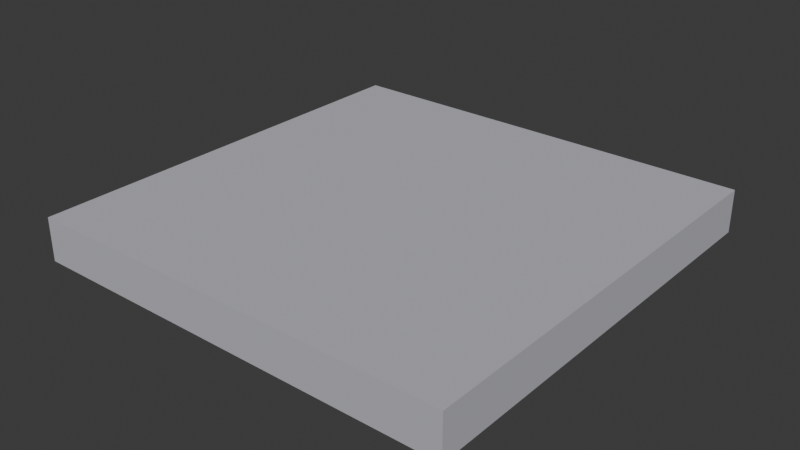 # Source: lever_box_floor_collision.blend  (saved by Blender 5.1.30; exported with 4.5.12 LTS)
import bpy
from mathutils import Matrix  # noqa: F401  (used for matrix-valued properties, if any)

bpy.ops.wm.read_factory_settings(use_empty=True)
scene = bpy.context.scene
scene.name = 'Scene'

# ---- collections
col_collection = bpy.data.collections.new('Collection'); scene.collection.children.link(col_collection)

# ---- materials (node trees are filled in below, after node groups)
mat_levercollision = bpy.data.materials.new('LeverCollision')
mat_levercollision.diffuse_color = (0.5, 0.5, 0.55, 1.0)
mat_levercollision.roughness = 0.9

# ---- material node trees
mat_levercollision.use_nodes = True; mat_levercollision.node_tree.nodes.clear()
_N = mat_levercollision.node_tree.nodes; _L = mat_levercollision.node_tree.links
n0 = _N.new('ShaderNodeBsdfPrincipled'); n0.name = 'Principled BSDF'; n0.location = (-200, 100)
n0.inputs[0].default_value = (0.5, 0.5, 0.55, 1.0)
n0.inputs[2].default_value = 0.9
n1 = _N.new('ShaderNodeOutputMaterial'); n1.name = 'Material Output'; n1.location = (200, 100)
_L.new(n0.outputs[0], n1.inputs[0])
n1.is_active_output = True

# ---- world
world_world = bpy.data.worlds.new('World'); scene.world = world_world
world_world.use_nodes = True; world_world.node_tree.nodes.clear()
_N = world_world.node_tree.nodes; _L = world_world.node_tree.links
n0 = _N.new('ShaderNodeOutputWorld'); n0.name = 'World Output'; n0.location = (200, 100)
n1 = _N.new('ShaderNodeBackground'); n1.name = 'Background'; n1.location = (-200, 100)
n1.inputs[0].default_value = (0.05088, 0.05088, 0.05088, 1.0)
_L.new(n1.outputs[0], n0.inputs[0])
n0.is_active_output = True
world_world.color = (0.05088, 0.05088, 0.05088)
world_world.sun_shadow_jitter_overblur = 0.0

# ---- meshes
me_cube = bpy.data.meshes.new('Cube')
me_cube.from_pydata([(-5.0, -5.0, 0.0), (-5.0, -5.0, 1.0), (-5.0, 5.0, 0.0), (-5.0, 5.0, 1.0), (5.0, -5.0, 0.0), (5.0, -5.0, 1.0), (5.0, 5.0, 0.0), (5.0, 5.0, 1.0)], [], [(0, 1, 3, 2), (2, 3, 7, 6), (6, 7, 5, 4), (4, 5, 1, 0), (2, 6, 4, 0), (7, 3, 1, 5)])
_uv = me_cube.uv_layers.new(name='UVMap')
_uv.uv.foreach_set('vector', [0.375, 0.0, 0.625, 0.0, 0.625, 0.25, 0.375, 0.25, 0.375, 0.25, 0.625, 0.25, 0.625, 0.5, 0.375, 0.5, 0.375, 0.5, 0.625, 0.5, 0.625, 0.75, 0.375, 0.75, 0.375, 0.75, 0.625, 0.75, 0.625, 1.0, 0.375, 1.0, 0.125, 0.5, 0.375, 0.5, 0.375, 0.75, 0.125, 0.75, 0.625, 0.5, 0.875, 0.5, 0.875, 0.75, 0.625, 0.75])
me_cube.materials.append(mat_levercollision)
me_cube.update()

# ---- objects
ob_leverboxfloorcollision = bpy.data.objects.new('LeverBoxFloorCollision', me_cube)

# ---- transforms, parenting, visibility, modifiers, constraints
ob_leverboxfloorcollision.location = (0.0, 0.0, 0.0)

# ---- collection membership
col_collection.objects.link(ob_leverboxfloorcollision)

# ---- scene / render settings (as saved in the file)
scene.frame_start = 1; scene.frame_end = 250; scene.frame_set(1)
scene.render.engine = 'BLENDER_EEVEE_NEXT'
scene.render.bake_bias = 0.0
scene.render.bake_samples = 0
scene.cycles.sampling_pattern = 'TABULATED_SOBOL'
scene.eevee.use_volume_custom_range = False
bpy.context.view_layer.update()

# ---- added for rendering (the .blend has no active camera and no usable light): camera, sun
cam_auto = bpy.data.cameras.new('AutoCamera')
cam_auto.lens = 50.0
cam_auto.sensor_width = 36.0
cam_auto.clip_end = 1000.0
ob_auto_camera = bpy.data.objects.new('AutoCamera', cam_auto)
scene.collection.objects.link(ob_auto_camera)
ob_auto_camera.location = (13.1173, -15.7408, 10.9939)
ob_auto_camera.rotation_euler = (1.09748, -7.21219e-08, 0.694738)
scene.camera = ob_auto_camera
light_auto_sun = bpy.data.lights.new('AutoSun', 'SUN')
light_auto_sun.energy = 3.0
light_auto_sun.angle = 0.0523599
ob_auto_sun = bpy.data.objects.new('AutoSun', light_auto_sun)
scene.collection.objects.link(ob_auto_sun)
ob_auto_sun.rotation_euler = (0.872665, 0.174533, 0.523599)
bpy.context.view_layer.update()
